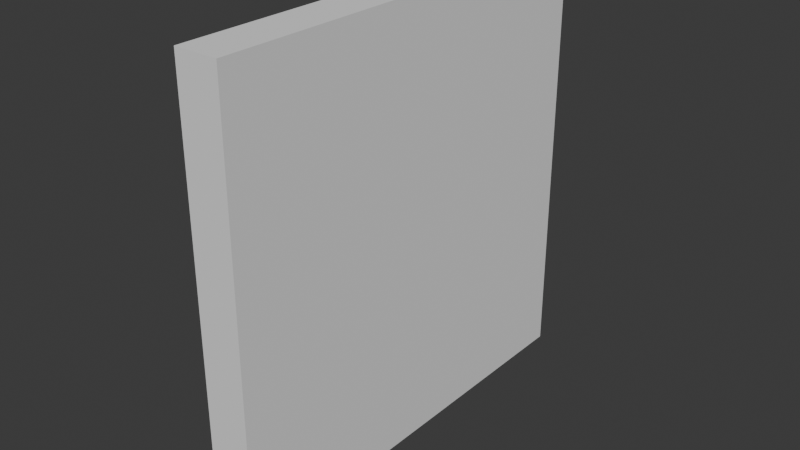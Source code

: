 # Source: wallPanel.blend  (saved by Blender 4.2.66; exported with 4.5.12 LTS)
import bpy
from mathutils import Matrix  # noqa: F401  (used for matrix-valued properties, if any)

bpy.ops.wm.read_factory_settings(use_empty=True)
scene = bpy.context.scene
scene.name = 'Scene'

# ---- collections
col_collection = bpy.data.collections.new('Collection'); scene.collection.children.link(col_collection)

# ---- world
world_world = bpy.data.worlds.new('World'); scene.world = world_world
world_world.use_nodes = True; world_world.node_tree.nodes.clear()
_N = world_world.node_tree.nodes; _L = world_world.node_tree.links
n0 = _N.new('ShaderNodeOutputWorld'); n0.name = 'World Output'; n0.location = (300, 300)
n1 = _N.new('ShaderNodeBackground'); n1.name = 'Background'; n1.location = (10, 300)
n1.inputs[0].default_value = (0.05088, 0.05088, 0.05088, 1.0)
_L.new(n1.outputs[0], n0.inputs[0])
n0.is_active_output = True
world_world.color = (0.05088, 0.05088, 0.05088)
world_world.sun_shadow_jitter_overblur = 0.0

# ---- meshes
me_cube_006 = bpy.data.meshes.new('Cube.006')
me_cube_006.from_pydata([(-1.0, -1.0, -1.0), (-1.0, -1.0, 1.0), (-1.0, 1.0, -1.0), (-1.0, 1.0, 1.0), (1.0, -1.0, -1.0), (1.0, -1.0, 1.0), (1.0, 1.0, -1.0), (1.0, 1.0, 1.0)], [], [(0, 1, 3, 2), (2, 3, 7, 6), (6, 7, 5, 4), (4, 5, 1, 0), (2, 6, 4, 0), (7, 3, 1, 5)])
_uv = me_cube_006.uv_layers.new(name='UVMap')
_uv.uv.foreach_set('vector', [0.375, 0.0, 0.625, 0.0, 0.625, 0.25, 0.375, 0.25, 0.375, 0.25, 0.625, 0.25, 0.625, 0.5, 0.375, 0.5, 0.375, 0.5, 0.625, 0.5, 0.625, 0.75, 0.375, 0.75, 0.375, 0.75, 0.625, 0.75, 0.625, 1.0, 0.375, 1.0, 0.125, 0.5, 0.375, 0.5, 0.375, 0.75, 0.125, 0.75, 0.625, 0.5, 0.875, 0.5, 0.875, 0.75, 0.625, 0.75])
me_cube_006.update()

# ---- objects
ob_floor = bpy.data.objects.new('Floor', me_cube_006)

# ---- transforms, parenting, visibility, modifiers, constraints
ob_floor.location = (0.0, 0.0, 5.0)
ob_floor.rotation_euler = (0.0, 1.571, 0.0)
ob_floor.scale = (5.0, 5.0, 0.5)

# ---- collection membership
col_collection.objects.link(ob_floor)

# ---- scene / render settings (as saved in the file)
scene.frame_start = 1; scene.frame_end = 250; scene.frame_set(1)
scene.render.engine = 'BLENDER_EEVEE_NEXT'
bpy.context.view_layer.update()

# ---- added for rendering (the .blend has no active camera and no usable light): camera, sun
cam_auto = bpy.data.cameras.new('AutoCamera')
cam_auto.lens = 50.0
cam_auto.sensor_width = 36.0
cam_auto.clip_end = 1000.0
ob_auto_camera = bpy.data.objects.new('AutoCamera', cam_auto)
scene.collection.objects.link(ob_auto_camera)
ob_auto_camera.location = (13.1173, -15.7408, 15.4939)
ob_auto_camera.rotation_euler = (1.09748, -7.21219e-08, 0.694738)
scene.camera = ob_auto_camera
light_auto_sun = bpy.data.lights.new('AutoSun', 'SUN')
light_auto_sun.energy = 3.0
light_auto_sun.angle = 0.0523599
ob_auto_sun = bpy.data.objects.new('AutoSun', light_auto_sun)
scene.collection.objects.link(ob_auto_sun)
ob_auto_sun.rotation_euler = (0.872665, 0.174533, 0.523599)
bpy.context.view_layer.update()
